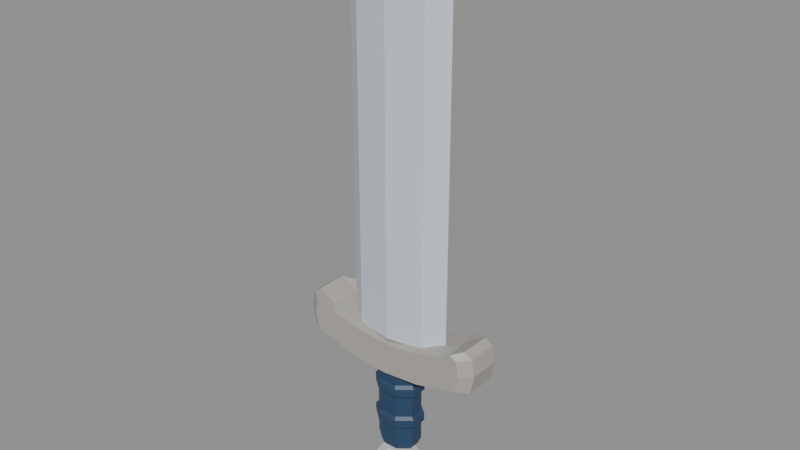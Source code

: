 # Source: BE_HeldSword.pre-grip.blend  (saved by Blender 5.2.45; exported with 4.5.12 LTS)
import bpy
from mathutils import Matrix  # noqa: F401  (used for matrix-valued properties, if any)

bpy.ops.wm.read_factory_settings(use_empty=True)
scene = bpy.context.scene
scene.name = 'HeldSword'

# ---- materials (node trees are filled in below, after node groups)
mat_blade = bpy.data.materials.new('Blade')
mat_blade.diffuse_color = (0.63, 0.68, 0.76, 1.0)
mat_guard = bpy.data.materials.new('Guard')
mat_guard.diffuse_color = (0.42, 0.4, 0.36, 1.0)
mat_grip = bpy.data.materials.new('Grip')
mat_grip.diffuse_color = (0.018, 0.055, 0.12, 1.0)
mat_pommel = bpy.data.materials.new('Pommel')
mat_pommel.diffuse_color = (0.6, 0.64, 0.69, 1.0)

# ---- material node trees
mat_blade.use_nodes = True; mat_blade.node_tree.nodes.clear()
_N = mat_blade.node_tree.nodes; _L = mat_blade.node_tree.links
n0 = _N.new('ShaderNodeBsdfPrincipled'); n0.name = 'Principled BSDF'; n0.location = (-200, 100)
n0.inputs[0].default_value = (0.63, 0.68, 0.76, 1.0)
n0.inputs[10].default_value = 0.005
n1 = _N.new('ShaderNodeOutputMaterial'); n1.name = 'Material Output'; n1.location = (200, 100)
_L.new(n0.outputs[0], n1.inputs[0])
n1.is_active_output = True
mat_guard.use_nodes = True; mat_guard.node_tree.nodes.clear()
_N = mat_guard.node_tree.nodes; _L = mat_guard.node_tree.links
n0 = _N.new('ShaderNodeBsdfPrincipled'); n0.name = 'Principled BSDF'; n0.location = (-200, 100)
n0.inputs[0].default_value = (0.42, 0.4, 0.36, 1.0)
n0.inputs[10].default_value = 0.005
n1 = _N.new('ShaderNodeOutputMaterial'); n1.name = 'Material Output'; n1.location = (200, 100)
_L.new(n0.outputs[0], n1.inputs[0])
n1.is_active_output = True
mat_grip.use_nodes = True; mat_grip.node_tree.nodes.clear()
_N = mat_grip.node_tree.nodes; _L = mat_grip.node_tree.links
n0 = _N.new('ShaderNodeBsdfPrincipled'); n0.name = 'Principled BSDF'; n0.location = (-200, 100)
n0.inputs[0].default_value = (0.018, 0.055, 0.12, 1.0)
n0.inputs[10].default_value = 0.005
n1 = _N.new('ShaderNodeOutputMaterial'); n1.name = 'Material Output'; n1.location = (200, 100)
_L.new(n0.outputs[0], n1.inputs[0])
n1.is_active_output = True
mat_pommel.use_nodes = True; mat_pommel.node_tree.nodes.clear()
_N = mat_pommel.node_tree.nodes; _L = mat_pommel.node_tree.links
n0 = _N.new('ShaderNodeBsdfPrincipled'); n0.name = 'Principled BSDF'; n0.location = (-200, 100)
n0.inputs[0].default_value = (0.6, 0.64, 0.69, 1.0)
n0.inputs[10].default_value = 0.005
n1 = _N.new('ShaderNodeOutputMaterial'); n1.name = 'Material Output'; n1.location = (200, 100)
_L.new(n0.outputs[0], n1.inputs[0])
n1.is_active_output = True

# ---- meshes
me_be_heldsword_mesh = bpy.data.meshes.new('BE_HeldSword_Mesh')
me_be_heldsword_mesh.from_pydata([(-0.525, 0.0, 0.78), (-0.3517, -0.1254, 0.78), (0.0, -0.19, 0.78), (0.3517, -0.1254, 0.78), (0.525, 0.0, 0.78), (0.3517, 0.1254, 0.78), (0.0, 0.19, 0.78), (-0.3517, 0.1254, 0.78), (-0.525, 0.0, 3.98), (-0.3517, -0.1254, 3.98), (0.0, -0.19, 3.98), (0.3517, -0.1254, 3.98), (0.525, 0.0, 3.98), (0.3517, 0.1254, 3.98), (0.0, 0.19, 3.98), (-0.3517, 0.1254, 3.98), (-0.36, 0.0, 4.32), (-0.2412, -0.0957, 4.32), (0.0, -0.145, 4.32), (0.2412, -0.0957, 4.32), (0.36, 0.0, 4.32), (0.2412, 0.0957, 4.32), (0.0, 0.145, 4.32), (-0.2412, 0.0957, 4.32), (-0.12, 0.0, 4.59), (-0.0804, -0.0495, 4.59), (0.0, -0.075, 4.59), (0.0804, -0.0495, 4.59), (0.12, 0.0, 4.59), (0.0804, 0.0495, 4.59), (0.0, 0.075, 4.59), (-0.0804, 0.0495, 4.59), (-0.045, 0.0, 4.65), (-0.03015, -0.0231, 4.65), (0.0, -0.035, 4.65), (0.03015, -0.0231, 4.65), (0.045, 0.0, 4.65), (0.03015, 0.0231, 4.65), (0.0, 0.035, 4.65), (-0.03015, 0.0231, 4.65), (-0.836, -0.23, 0.7504), (-0.8096, -0.23, 0.8912), (-0.7392, -0.23, 0.9352), (-0.5896, -0.23, 0.8472), (-0.2992, -0.23, 0.7768), (0.0, -0.23, 0.7504), (0.2992, -0.23, 0.7768), (0.5896, -0.23, 0.8472), (0.7392, -0.23, 0.9352), (0.8096, -0.23, 0.8912), (0.836, -0.23, 0.7504), (0.8008, -0.23, 0.5832), (0.7128, -0.23, 0.5568), (0.3784, -0.23, 0.4688), (0.0, -0.23, 0.4336), (-0.3784, -0.23, 0.4688), (-0.7128, -0.23, 0.5568), (-0.8008, -0.23, 0.5832), (-0.95, -0.15, 0.76), (-0.92, -0.15, 0.92), (-0.84, -0.15, 0.97), (-0.67, -0.15, 0.87), (-0.34, -0.15, 0.79), (0.0, -0.15, 0.76), (0.34, -0.15, 0.79), (0.67, -0.15, 0.87), (0.84, -0.15, 0.97), (0.92, -0.15, 0.92), (0.95, -0.15, 0.76), (0.91, -0.15, 0.57), (0.81, -0.15, 0.54), (0.43, -0.15, 0.44), (0.0, -0.15, 0.4), (-0.43, -0.15, 0.44), (-0.81, -0.15, 0.54), (-0.91, -0.15, 0.57), (-0.95, 0.15, 0.76), (-0.92, 0.15, 0.92), (-0.84, 0.15, 0.97), (-0.67, 0.15, 0.87), (-0.34, 0.15, 0.79), (0.0, 0.15, 0.76), (0.34, 0.15, 0.79), (0.67, 0.15, 0.87), (0.84, 0.15, 0.97), (0.92, 0.15, 0.92), (0.95, 0.15, 0.76), (0.91, 0.15, 0.57), (0.81, 0.15, 0.54), (0.43, 0.15, 0.44), (0.0, 0.15, 0.4), (-0.43, 0.15, 0.44), (-0.81, 0.15, 0.54), (-0.91, 0.15, 0.57), (-0.836, 0.23, 0.7504), (-0.8096, 0.23, 0.8912), (-0.7392, 0.23, 0.9352), (-0.5896, 0.23, 0.8472), (-0.2992, 0.23, 0.7768), (0.0, 0.23, 0.7504), (0.2992, 0.23, 0.7768), (0.5896, 0.23, 0.8472), (0.7392, 0.23, 0.9352), (0.8096, 0.23, 0.8912), (0.836, 0.23, 0.7504), (0.8008, 0.23, 0.5832), (0.7128, 0.23, 0.5568), (0.3784, 0.23, 0.4688), (0.0, 0.23, 0.4336), (-0.3784, 0.23, 0.4688), (-0.7128, 0.23, 0.5568), (-0.8008, 0.23, 0.5832), (0.1755, 0.05962, -0.45), (0.07271, 0.1439, -0.45), (-0.07271, 0.1439, -0.45), (-0.1755, 0.05962, -0.45), (-0.1755, -0.05962, -0.45), (-0.07271, -0.1439, -0.45), (0.07271, -0.1439, -0.45), (0.1755, -0.05962, -0.45), (0.2033, 0.06904, -0.38), (0.08419, 0.1667, -0.38), (-0.08419, 0.1667, -0.38), (-0.2033, 0.06904, -0.38), (-0.2033, -0.06904, -0.38), (-0.08419, -0.1667, -0.38), (0.08419, -0.1667, -0.38), (0.2033, -0.06904, -0.38), (0.2033, 0.06904, -0.2), (0.08419, 0.1667, -0.2), (-0.08419, 0.1667, -0.2), (-0.2033, 0.06904, -0.2), (-0.2033, -0.06904, -0.2), (-0.08419, -0.1667, -0.2), (0.08419, -0.1667, -0.2), (0.2033, -0.06904, -0.2), (0.231, 0.07845, -0.17), (0.09567, 0.1894, -0.17), (-0.09567, 0.1894, -0.17), (-0.231, 0.07845, -0.17), (-0.231, -0.07845, -0.17), (-0.09567, -0.1894, -0.17), (0.09567, -0.1894, -0.17), (0.231, -0.07845, -0.17), (0.231, 0.07845, -0.09), (0.09567, 0.1894, -0.09), (-0.09567, 0.1894, -0.09), (-0.231, 0.07845, -0.09), (-0.231, -0.07845, -0.09), (-0.09567, -0.1894, -0.09), (0.09567, -0.1894, -0.09), (0.231, -0.07845, -0.09), (0.2033, 0.06904, -0.06), (0.08419, 0.1667, -0.06), (-0.08419, 0.1667, -0.06), (-0.2033, 0.06904, -0.06), (-0.2033, -0.06904, -0.06), (-0.08419, -0.1667, -0.06), (0.08419, -0.1667, -0.06), (0.2033, -0.06904, -0.06), (0.2033, 0.06904, 0.15), (0.08419, 0.1667, 0.15), (-0.08419, 0.1667, 0.15), (-0.2033, 0.06904, 0.15), (-0.2033, -0.06904, 0.15), (-0.08419, -0.1667, 0.15), (0.08419, -0.1667, 0.15), (0.2033, -0.06904, 0.15), (0.231, 0.07845, 0.18), (0.09567, 0.1894, 0.18), (-0.09567, 0.1894, 0.18), (-0.231, 0.07845, 0.18), (-0.231, -0.07845, 0.18), (-0.09567, -0.1894, 0.18), (0.09567, -0.1894, 0.18), (0.231, -0.07845, 0.18), (0.231, 0.07845, 0.26), (0.09567, 0.1894, 0.26), (-0.09567, 0.1894, 0.26), (-0.231, 0.07845, 0.26), (-0.231, -0.07845, 0.26), (-0.09567, -0.1894, 0.26), (0.09567, -0.1894, 0.26), (0.231, -0.07845, 0.26), (0.2033, 0.06904, 0.29), (0.08419, 0.1667, 0.29), (-0.08419, 0.1667, 0.29), (-0.2033, 0.06904, 0.29), (-0.2033, -0.06904, 0.29), (-0.08419, -0.1667, 0.29), (0.08419, -0.1667, 0.29), (0.2033, -0.06904, 0.29), (0.2033, 0.06904, 0.45), (0.08419, 0.1667, 0.45), (-0.08419, 0.1667, 0.45), (-0.2033, 0.06904, 0.45), (-0.2033, -0.06904, 0.45), (-0.08419, -0.1667, 0.45), (0.08419, -0.1667, 0.45), (0.2033, -0.06904, 0.45), (0.07, 0.0, -0.95), (0.05663, 0.03004, -0.95), (0.02163, 0.0486, -0.95), (-0.02163, 0.0486, -0.95), (-0.05663, 0.03004, -0.95), (-0.07, 6.258e-18, -0.95), (-0.05663, -0.03004, -0.95), (-0.02163, -0.0486, -0.95), (0.02163, -0.0486, -0.95), (0.05663, -0.03004, -0.95), (0.17, 0.0, -0.9), (0.1375, 0.07294, -0.9), (0.05253, 0.118, -0.9), (-0.05253, 0.118, -0.9), (-0.1375, 0.07294, -0.9), (-0.17, 1.52e-17, -0.9), (-0.1375, -0.07294, -0.9), (-0.05253, -0.118, -0.9), (0.05253, -0.118, -0.9), (0.1375, -0.07294, -0.9), (0.245, 0.0, -0.76), (0.1982, 0.1051, -0.76), (0.07571, 0.1701, -0.76), (-0.07571, 0.1701, -0.76), (-0.1982, 0.1051, -0.76), (-0.245, 2.19e-17, -0.76), (-0.1982, -0.1051, -0.76), (-0.07571, -0.1701, -0.76), (0.07571, -0.1701, -0.76), (0.1982, -0.1051, -0.76), (0.245, 0.0, -0.62), (0.1982, 0.1051, -0.62), (0.07571, 0.1701, -0.62), (-0.07571, 0.1701, -0.62), (-0.1982, 0.1051, -0.62), (-0.245, 2.19e-17, -0.62), (-0.1982, -0.1051, -0.62), (-0.07571, -0.1701, -0.62), (0.07571, -0.1701, -0.62), (0.1982, -0.1051, -0.62), (0.17, 0.0, -0.52), (0.1375, 0.07294, -0.52), (0.05253, 0.118, -0.52), (-0.05253, 0.118, -0.52), (-0.1375, 0.07294, -0.52), (-0.17, 1.52e-17, -0.52), (-0.1375, -0.07294, -0.52), (-0.05253, -0.118, -0.52), (0.05253, -0.118, -0.52), (0.1375, -0.07294, -0.52), (0.07, 0.0, -0.5), (0.05663, 0.03004, -0.5), (0.02163, 0.0486, -0.5), (-0.02163, 0.0486, -0.5), (-0.05663, 0.03004, -0.5), (-0.07, 6.258e-18, -0.5), (-0.05663, -0.03004, -0.5), (-0.02163, -0.0486, -0.5), (0.02163, -0.0486, -0.5), (0.05663, -0.03004, -0.5)], [], [(7, 6, 5, 4, 3, 2, 1, 0), (0, 1, 9, 8), (1, 2, 10, 9), (2, 3, 11, 10), (3, 4, 12, 11), (4, 5, 13, 12), (5, 6, 14, 13), (6, 7, 15, 14), (7, 0, 8, 15), (8, 9, 17, 16), (9, 10, 18, 17), (10, 11, 19, 18), (11, 12, 20, 19), (12, 13, 21, 20), (13, 14, 22, 21), (14, 15, 23, 22), (15, 8, 16, 23), (16, 17, 25, 24), (17, 18, 26, 25), (18, 19, 27, 26), (19, 20, 28, 27), (20, 21, 29, 28), (21, 22, 30, 29), (22, 23, 31, 30), (23, 16, 24, 31), (24, 25, 33, 32), (25, 26, 34, 33), (26, 27, 35, 34), (27, 28, 36, 35), (28, 29, 37, 36), (29, 30, 38, 37), (30, 31, 39, 38), (31, 24, 32, 39), (32, 33, 34, 35, 36, 37, 38, 39), (57, 56, 55, 54, 53, 52, 51, 50, 49, 48, 47, 46, 45, 44, 43, 42, 41, 40), (40, 41, 59, 58), (41, 42, 60, 59), (42, 43, 61, 60), (43, 44, 62, 61), (44, 45, 63, 62), (45, 46, 64, 63), (46, 47, 65, 64), (47, 48, 66, 65), (48, 49, 67, 66), (49, 50, 68, 67), (50, 51, 69, 68), (51, 52, 70, 69), (52, 53, 71, 70), (53, 54, 72, 71), (54, 55, 73, 72), (55, 56, 74, 73), (56, 57, 75, 74), (57, 40, 58, 75), (58, 59, 77, 76), (59, 60, 78, 77), (60, 61, 79, 78), (61, 62, 80, 79), (62, 63, 81, 80), (63, 64, 82, 81), (64, 65, 83, 82), (65, 66, 84, 83), (66, 67, 85, 84), (67, 68, 86, 85), (68, 69, 87, 86), (69, 70, 88, 87), (70, 71, 89, 88), (71, 72, 90, 89), (72, 73, 91, 90), (73, 74, 92, 91), (74, 75, 93, 92), (75, 58, 76, 93), (76, 77, 95, 94), (77, 78, 96, 95), (78, 79, 97, 96), (79, 80, 98, 97), (80, 81, 99, 98), (81, 82, 100, 99), (82, 83, 101, 100), (83, 84, 102, 101), (84, 85, 103, 102), (85, 86, 104, 103), (86, 87, 105, 104), (87, 88, 106, 105), (88, 89, 107, 106), (89, 90, 108, 107), (90, 91, 109, 108), (91, 92, 110, 109), (92, 93, 111, 110), (93, 76, 94, 111), (94, 95, 96, 97, 98, 99, 100, 101, 102, 103, 104, 105, 106, 107, 108, 109, 110, 111), (119, 118, 117, 116, 115, 114, 113, 112), (112, 113, 121, 120), (113, 114, 122, 121), (114, 115, 123, 122), (115, 116, 124, 123), (116, 117, 125, 124), (117, 118, 126, 125), (118, 119, 127, 126), (119, 112, 120, 127), (120, 121, 129, 128), (121, 122, 130, 129), (122, 123, 131, 130), (123, 124, 132, 131), (124, 125, 133, 132), (125, 126, 134, 133), (126, 127, 135, 134), (127, 120, 128, 135), (128, 129, 137, 136), (129, 130, 138, 137), (130, 131, 139, 138), (131, 132, 140, 139), (132, 133, 141, 140), (133, 134, 142, 141), (134, 135, 143, 142), (135, 128, 136, 143), (136, 137, 145, 144), (137, 138, 146, 145), (138, 139, 147, 146), (139, 140, 148, 147), (140, 141, 149, 148), (141, 142, 150, 149), (142, 143, 151, 150), (143, 136, 144, 151), (144, 145, 153, 152), (145, 146, 154, 153), (146, 147, 155, 154), (147, 148, 156, 155), (148, 149, 157, 156), (149, 150, 158, 157), (150, 151, 159, 158), (151, 144, 152, 159), (152, 153, 161, 160), (153, 154, 162, 161), (154, 155, 163, 162), (155, 156, 164, 163), (156, 157, 165, 164), (157, 158, 166, 165), (158, 159, 167, 166), (159, 152, 160, 167), (160, 161, 169, 168), (161, 162, 170, 169), (162, 163, 171, 170), (163, 164, 172, 171), (164, 165, 173, 172), (165, 166, 174, 173), (166, 167, 175, 174), (167, 160, 168, 175), (168, 169, 177, 176), (169, 170, 178, 177), (170, 171, 179, 178), (171, 172, 180, 179), (172, 173, 181, 180), (173, 174, 182, 181), (174, 175, 183, 182), (175, 168, 176, 183), (176, 177, 185, 184), (177, 178, 186, 185), (178, 179, 187, 186), (179, 180, 188, 187), (180, 181, 189, 188), (181, 182, 190, 189), (182, 183, 191, 190), (183, 176, 184, 191), (184, 185, 193, 192), (185, 186, 194, 193), (186, 187, 195, 194), (187, 188, 196, 195), (188, 189, 197, 196), (189, 190, 198, 197), (190, 191, 199, 198), (191, 184, 192, 199), (192, 193, 194, 195, 196, 197, 198, 199), (209, 208, 207, 206, 205, 204, 203, 202, 201, 200), (200, 201, 211, 210), (201, 202, 212, 211), (202, 203, 213, 212), (203, 204, 214, 213), (204, 205, 215, 214), (205, 206, 216, 215), (206, 207, 217, 216), (207, 208, 218, 217), (208, 209, 219, 218), (209, 200, 210, 219), (210, 211, 221, 220), (211, 212, 222, 221), (212, 213, 223, 222), (213, 214, 224, 223), (214, 215, 225, 224), (215, 216, 226, 225), (216, 217, 227, 226), (217, 218, 228, 227), (218, 219, 229, 228), (219, 210, 220, 229), (220, 221, 231, 230), (221, 222, 232, 231), (222, 223, 233, 232), (223, 224, 234, 233), (224, 225, 235, 234), (225, 226, 236, 235), (226, 227, 237, 236), (227, 228, 238, 237), (228, 229, 239, 238), (229, 220, 230, 239), (230, 231, 241, 240), (231, 232, 242, 241), (232, 233, 243, 242), (233, 234, 244, 243), (234, 235, 245, 244), (235, 236, 246, 245), (236, 237, 247, 246), (237, 238, 248, 247), (238, 239, 249, 248), (239, 230, 240, 249), (240, 241, 251, 250), (241, 242, 252, 251), (242, 243, 253, 252), (243, 244, 254, 253), (244, 245, 255, 254), (245, 246, 256, 255), (246, 247, 257, 256), (247, 248, 258, 257), (248, 249, 259, 258), (249, 240, 250, 259), (250, 251, 252, 253, 254, 255, 256, 257, 258, 259)])
me_be_heldsword_mesh.polygons.foreach_set('material_index', [0, 0, 0, 0, 0, 0, 0, 0, 0, 0, 0, 0, 0, 0, 0, 0, 0, 0, 0, 0, 0, 0, 0, 0, 0, 0, 0, 0, 0, 0, 0, 0, 0, 0, 1, 1, 1, 1, 1, 1, 1, 1, 1, 1, 1, 1, 1, 1, 1, 1, 1, 1, 1, 1, 1, 1, 1, 1, 1, 1, 1, 1, 1, 1, 1, 1, 1, 1, 1, 1, 1, 1, 1, 1, 1, 1, 1, 1, 1, 1, 1, 1, 1, 1, 1, 1, 1, 1, 1, 1, 2, 2, 2, 2, 2, 2, 2, 2, 2, 2, 2, 2, 2, 2, 2, 2, 2, 2, 2, 2, 2, 2, 2, 2, 2, 2, 2, 2, 2, 2, 2, 2, 2, 2, 2, 2, 2, 2, 2, 2, 2, 2, 2, 2, 2, 2, 2, 2, 2, 2, 2, 2, 2, 2, 2, 2, 2, 2, 2, 2, 2, 2, 2, 2, 2, 2, 2, 2, 2, 2, 2, 2, 2, 2, 2, 2, 2, 2, 2, 2, 2, 2, 3, 3, 3, 3, 3, 3, 3, 3, 3, 3, 3, 3, 3, 3, 3, 3, 3, 3, 3, 3, 3, 3, 3, 3, 3, 3, 3, 3, 3, 3, 3, 3, 3, 3, 3, 3, 3, 3, 3, 3, 3, 3, 3, 3, 3, 3, 3, 3, 3, 3, 3, 3])
me_be_heldsword_mesh.materials.append(mat_blade)
me_be_heldsword_mesh.materials.append(mat_guard)
me_be_heldsword_mesh.materials.append(mat_grip)
me_be_heldsword_mesh.materials.append(mat_pommel)
me_be_heldsword_mesh.update()

# ---- objects
ob_be_heldsword = bpy.data.objects.new('BE_HeldSword', me_be_heldsword_mesh)

# ---- transforms, parenting, visibility, modifiers, constraints
ob_be_heldsword.location = (0.0, 0.0, 0.0)

# ---- collection membership
scene.collection.objects.link(ob_be_heldsword)

# ---- scene / render settings (as saved in the file)
scene.frame_start = 1; scene.frame_end = 250; scene.frame_set(1)
scene.render.engine = 'BLENDER_EEVEE_NEXT'
scene.render.image_settings.exr_codec = 'NONE'
scene.render.use_bake_clear = False
scene.render.bake_margin = 0
scene.render.bake_bias = 0.0
scene.render.bake_samples = 0
scene.render.simplify_subdivision_render = 0
scene.render.simplify_child_particles_render = 0.0
scene.render.compositor_device = 'GPU'
scene.eevee.use_volume_custom_range = False
scene.eevee.gtao_distance = 0.0
scene.eevee.use_fast_gi = False
scene.eevee.fast_gi_thickness_near = 0.1
scene.eevee.fast_gi_thickness_far = 0.0
scene.eevee.ray_tracing_options.screen_trace_thickness = 0.1
bpy.context.view_layer.update()

# ---- added for rendering (the .blend has no active camera and no usable light): camera, sun + grey world if the file has none
cam_auto = bpy.data.cameras.new('AutoCamera')
cam_auto.lens = 50.0
cam_auto.sensor_width = 36.0
cam_auto.clip_end = 1000.0
ob_auto_camera = bpy.data.objects.new('AutoCamera', cam_auto)
scene.collection.objects.link(ob_auto_camera)
ob_auto_camera.location = (5.48788, -6.58546, 6.24031)
ob_auto_camera.rotation_euler = (1.09748, -7.21219e-08, 0.694738)
scene.camera = ob_auto_camera
light_auto_sun = bpy.data.lights.new('AutoSun', 'SUN')
light_auto_sun.energy = 3.0
light_auto_sun.angle = 0.0523599
ob_auto_sun = bpy.data.objects.new('AutoSun', light_auto_sun)
scene.collection.objects.link(ob_auto_sun)
ob_auto_sun.rotation_euler = (0.872665, 0.174533, 0.523599)
if scene.world is None:
    world_auto = bpy.data.worlds.new('AutoWorld')
    world_auto.color = (0.3, 0.3, 0.3)
    scene.world = world_auto
bpy.context.view_layer.update()
